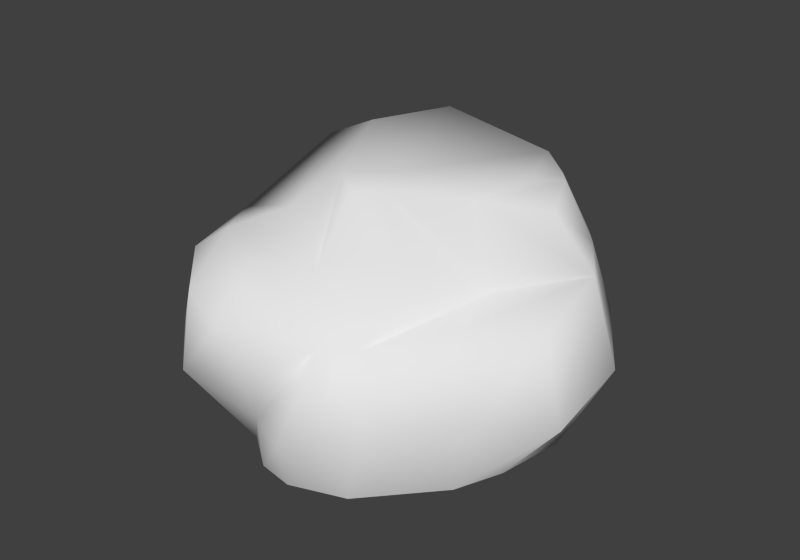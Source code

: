 # Source: rock_textured.blend  (saved by Blender 2.65.0; exported with 4.5.12 LTS)
import bpy
from mathutils import Matrix  # noqa: F401  (used for matrix-valued properties, if any)

bpy.ops.wm.read_factory_settings(use_empty=True)
scene = bpy.context.scene
scene.name = 'Scene'

# ---- collections
col_collection_1 = bpy.data.collections.new('Collection 1'); scene.collection.children.link(col_collection_1)

# ---- materials (node trees are filled in below, after node groups)
mat_material = bpy.data.materials.new('Material')
mat_material.alpha_threshold = 0.0
mat_material.use_transparent_shadow = False
mat_material.roughness = 0.5
mat_material.specular_intensity = 0.2
mat_material.line_color = (0.0, 0.0, 0.0, 1.0)

# ---- material node trees

# ---- world
world_world = bpy.data.worlds.new('World'); scene.world = world_world
world_world.color = (0.05088, 0.05088, 0.05088)
world_world.use_sun_shadow = False
world_world.sun_shadow_jitter_overblur = 0.0
world_world.cycles.sampling_method = 'MANUAL'
world_world.cycles.sample_map_resolution = 256

# ---- meshes
me_plane = bpy.data.meshes.new('Plane')
me_plane.from_pydata([(-0.1206, -0.8431, -0.0308), (-0.784, -0.2044, -0.0308), (0.1619, 0.7183, -0.0308), (0.7167, -0.2155, -0.0308), (0.8579, -0.1731, 0.6955), (0.5019, 0.7398, 0.7307), (-0.8815, -0.3167, 0.702), (-0.1509, -1.016, 0.7343), (-0.7572, 0.07791, -0.0308), (-0.5211, 0.4462, -0.0308), (-0.09244, 0.7259, -0.0308), (0.05539, -0.8714, -0.0308), (0.3186, -0.7778, -0.0308), (0.6216, -0.4456, -0.0308), (0.6009, -0.411, 0.7157), (0.3807, -0.746, 0.6991), (0.2468, -0.876, 0.7003), (0.3069, 0.893, 0.7574), (-0.4348, 0.8695, 0.8683), (-0.9143, -0.1287, 0.7504), (-0.3002, -0.7121, -0.0308), (-0.6243, -0.5151, -0.0308), (0.4916, 0.5376, -0.0308), (0.7769, 0.1207, -0.0308), (0.833, 0.2319, 0.7901), (0.5973, 0.6096, 0.7511), (-0.692, -0.6486, 0.7898), (-0.3999, -0.9355, 0.7881), (0.5223, -0.05696, 0.73), (0.2645, -0.375, 0.8767), (-0.2455, -0.72, 0.8742), (-0.5094, -0.6137, 0.9202), (0.9788, -0.2023, 0.2967), (0.3847, 0.9628, 0.235), (-0.1217, -0.8621, 0.2313), (-1.106, -0.2445, 0.1551), (0.7689, -0.466, 0.3821), (0.4656, -0.8606, 0.3906), (0.159, -1.017, 0.2957), (-1.095, 0.07548, 0.06071), (-0.6394, 0.6574, -0.001838), (0.07512, 1.057, 0.2097), (0.685, 0.6629, 0.4371), (0.9842, 0.2071, 0.3991), (-0.444, -0.9751, 0.396), (-0.809, -0.6588, 0.3593), (-0.6314, 0.2683, -0.0308), (0.1857, -0.8247, -0.0308), (0.313, -0.8116, 0.6981), (-0.7513, 0.3136, 1.047), (-0.02605, -0.5576, 0.8618), (-0.301, -0.4092, 1.02), (0.3167, -0.9346, 0.3447), (-0.8182, 0.3526, 0.01416), (-0.2222, -0.1797, 1.122), (-0.5483, 0.3952, 1.137), (-0.08337, -0.2928, 1.097), (0.02208, -0.1863, 1.098), (-0.3456, 0.7516, 1.158), (0.3145, 0.06915, 1.052), (0.5976, 0.2577, 1.008), (0.3911, 0.6526, 1.018), (0.4662, 0.5531, 1.03), (0.2341, 0.7696, 1.052), (-0.05047, -0.03981, 1.121), (0.376, 0.4015, 1.06)], [], [(14, 28, 24, 4), (15, 29, 28, 14), (7, 27, 30, 16), (27, 26, 31, 30), (26, 6, 19, 31), (13, 36, 32, 3), (36, 14, 4, 32), (12, 37, 36, 13), (37, 15, 14, 36), (0, 34, 38, 11), (34, 7, 16, 38), (8, 39, 35, 1), (39, 19, 6, 35), (10, 41, 40, 9), (41, 17, 18, 40), (2, 33, 41, 10), (33, 5, 17, 41), (22, 42, 33, 2), (42, 25, 5, 33), (23, 43, 42, 22), (43, 24, 25, 42), (3, 32, 43, 23), (32, 4, 24, 43), (34, 0, 20, 44), (44, 27, 7, 34), (21, 45, 44, 20), (45, 26, 27, 44), (1, 35, 45, 21), (35, 6, 26, 45), (30, 50, 48, 16), (50, 29, 15, 48), (31, 51, 50, 30), (19, 49, 51, 31), (38, 52, 47, 11), (52, 37, 12, 47), (16, 48, 52, 38), (48, 15, 37, 52), (40, 53, 46, 9), (53, 39, 8, 46), (18, 49, 53, 40), (49, 19, 39, 53), (51, 49, 55, 54), (50, 51, 54, 56), (29, 50, 56, 57), (49, 18, 58, 55), (28, 29, 57, 59), (24, 28, 59, 60), (5, 25, 62, 61), (25, 24, 60, 62), (18, 17, 63, 58), (17, 5, 61, 63), (55, 58, 64, 54), (54, 64, 57, 56), (64, 58, 63, 65), (57, 64, 65, 59), (65, 63, 61, 62), (59, 65, 62, 60)])
me_plane.polygons.foreach_set('use_smooth', [True] * 57)
_uv = me_plane.uv_layers.new(name='UVTex')
_uv.uv.foreach_set('vector', [0.5742, 0.6148, 0.6022, 0.5439, 0.6751, 0.5128, 0.6509, 0.5929, 0.4783, 0.6372, 0.5192, 0.5509, 0.6022, 0.5439, 0.5742, 0.6148, 0.3604, 0.5782, 0.3491, 0.5275, 0.4002, 0.5242, 0.4338, 0.6313, 0.3491, 0.5275, 0.3459, 0.453, 0.3836, 0.4735, 0.4002, 0.5242, 0.3459, 0.453, 0.3585, 0.3761, 0.3887, 0.3482, 0.3836, 0.4735, 0.6892, 0.9388, 0.6264, 0.7109, 0.7273, 0.6625, 0.8415, 0.861, 0.6264, 0.7109, 0.5742, 0.6148, 0.6509, 0.5929, 0.7273, 0.6625, 0.39, 0.9388, 0.4692, 0.7319, 0.6264, 0.7109, 0.6892, 0.9388, 0.4692, 0.7319, 0.4783, 0.6372, 0.5742, 0.6148, 0.6264, 0.7109, 0.1139, 0.7939, 0.2325, 0.6804, 0.347, 0.7224, 0.2203, 0.8765, 0.2325, 0.6804, 0.3604, 0.5782, 0.4338, 0.6313, 0.347, 0.7224, 0.2363, 0.07014, 0.2986, 0.2072, 0.2651, 0.2792, 0.1131, 0.2009, 0.2986, 0.2072, 0.3887, 0.3482, 0.3585, 0.3761, 0.2651, 0.2792, 0.7001, 0.09253, 0.7016, 0.2519, 0.4921, 0.1025, 0.4762, 0.0, 0.7016, 0.2519, 0.6578, 0.3603, 0.5609, 0.3123, 0.4921, 0.1025, 0.8295, 0.1491, 0.7503, 0.3044, 0.7016, 0.2519, 0.7001, 0.09253, 0.7503, 0.3044, 0.6823, 0.3982, 0.6578, 0.3603, 0.7016, 0.2519, 0.9755, 0.3314, 0.7588, 0.419, 0.7503, 0.3044, 0.8295, 0.1491, 0.7588, 0.419, 0.6853, 0.4288, 0.6823, 0.3982, 0.7503, 0.3044, 1.0, 0.6506, 0.7572, 0.5551, 0.7588, 0.419, 0.9755, 0.3314, 0.7572, 0.5551, 0.6751, 0.5128, 0.6853, 0.4288, 0.7588, 0.419, 0.8415, 0.861, 0.7273, 0.6625, 0.7572, 0.5551, 1.0, 0.6506, 0.7273, 0.6625, 0.6509, 0.5929, 0.6751, 0.5128, 0.7572, 0.5551, 0.2325, 0.6804, 0.1139, 0.7939, 0.0, 0.6532, 0.2648, 0.5435, 0.2648, 0.5435, 0.3491, 0.5275, 0.3604, 0.5782, 0.2325, 0.6804, 0.00948, 0.3943, 0.2463, 0.418, 0.2648, 0.5435, 0.0, 0.6532, 0.2463, 0.418, 0.3459, 0.453, 0.3491, 0.5275, 0.2648, 0.5435, 0.1131, 0.2009, 0.2651, 0.2792, 0.2463, 0.418, 0.00948, 0.3943, 0.2651, 0.2792, 0.3585, 0.3761, 0.3459, 0.453, 0.2463, 0.418, 0.4002, 0.5242, 0.4515, 0.5379, 0.4552, 0.6359, 0.4338, 0.6313, 0.4515, 0.5379, 0.5192, 0.5509, 0.4783, 0.6372, 0.4552, 0.6359, 0.3836, 0.4735, 0.4395, 0.4735, 0.4515, 0.5379, 0.4002, 0.5242, 0.3887, 0.3482, 0.4785, 0.3464, 0.4395, 0.4735, 0.3836, 0.4735, 0.347, 0.7224, 0.4099, 0.7334, 0.3053, 0.918, 0.2203, 0.8765, 0.4099, 0.7334, 0.4692, 0.7319, 0.39, 0.9388, 0.3053, 0.918, 0.4338, 0.6313, 0.4552, 0.6359, 0.4099, 0.7334, 0.347, 0.7224, 0.4552, 0.6359, 0.4783, 0.6372, 0.4692, 0.7319, 0.4099, 0.7334, 0.4921, 0.1025, 0.3771, 0.1078, 0.3636, 0.01038, 0.4762, 0.0, 0.3771, 0.1078, 0.2986, 0.2072, 0.2363, 0.07014, 0.3636, 0.01038, 0.5609, 0.3123, 0.4785, 0.3464, 0.3771, 0.1078, 0.4921, 0.1025, 0.4785, 0.3464, 0.3887, 0.3482, 0.2986, 0.2072, 0.3771, 0.1078, 0.4395, 0.4735, 0.4785, 0.3464, 0.5077, 0.3628, 0.4809, 0.4544, 0.4515, 0.5379, 0.4395, 0.4735, 0.4809, 0.4544, 0.4837, 0.4831, 0.5192, 0.5509, 0.4515, 0.5379, 0.4837, 0.4831, 0.5083, 0.4825, 0.4785, 0.3464, 0.5609, 0.3123, 0.5551, 0.3554, 0.5077, 0.3628, 0.6022, 0.5439, 0.5192, 0.5509, 0.5083, 0.4825, 0.5727, 0.4803, 0.6751, 0.5128, 0.6022, 0.5439, 0.5727, 0.4803, 0.6292, 0.4779, 0.6823, 0.3982, 0.6853, 0.4288, 0.6322, 0.4292, 0.63, 0.4102, 0.6853, 0.4288, 0.6751, 0.5128, 0.6292, 0.4779, 0.6322, 0.4292, 0.5609, 0.3123, 0.6578, 0.3603, 0.6165, 0.3854, 0.5551, 0.3554, 0.6578, 0.3603, 0.6823, 0.3982, 0.63, 0.4102, 0.6165, 0.3854, 0.5077, 0.3628, 0.5551, 0.3554, 0.5149, 0.4573, 0.4809, 0.4544, 0.4809, 0.4544, 0.5149, 0.4573, 0.5083, 0.4825, 0.4837, 0.4831, 0.5149, 0.4573, 0.5551, 0.3554, 0.6165, 0.3854, 0.6088, 0.4418, 0.5083, 0.4825, 0.5149, 0.4573, 0.6088, 0.4418, 0.5727, 0.4803, 0.6088, 0.4418, 0.6165, 0.3854, 0.63, 0.4102, 0.6322, 0.4292, 0.5727, 0.4803, 0.6088, 0.4418, 0.6322, 0.4292, 0.6292, 0.4779])
me_plane.materials.append(mat_material)
me_plane.use_remesh_preserve_volume = False
me_plane.use_remesh_preserve_attributes = False
me_plane.use_mirror_vertex_groups = False
me_plane.update()

# ---- objects
ob_plane = bpy.data.objects.new('Plane', me_plane)

# ---- transforms, parenting, visibility, modifiers, constraints
ob_plane.location = (0.0, 0.0, 0.0)
ob_plane.empty_display_type = 'ARROWS'
ob_plane.lineart.crease_threshold = 0.0
_m = ob_plane.modifiers.new('Multires', 'MULTIRES')
_m.uv_smooth = 'PRESERVE_CORNERS'
_m.quality = 3
_m.levels = 5
_m.sculpt_levels = 5
_m.render_levels = 5
_m.show_only_control_edges = False

# ---- collection membership
col_collection_1.objects.link(ob_plane)

# ---- scene / render settings (as saved in the file)
scene.frame_start = 1; scene.frame_end = 250; scene.frame_set(1)
scene.render.engine = 'BLENDER_EEVEE_NEXT'
scene.render.image_settings.color_mode = 'RGB'
scene.render.image_settings.compression = 90
scene.render.resolution_x = 500
scene.render.resolution_y = 350
scene.render.dither_intensity = 0.0
scene.render.bake_margin = 2
scene.render.bake_bias = 0.0
scene.cycles.use_denoising = False
scene.cycles.samples = 10
scene.cycles.sampling_pattern = 'TABULATED_SOBOL'
scene.cycles.light_sampling_threshold = 0.0
scene.cycles.use_adaptive_sampling = False
scene.cycles.use_light_tree = False
scene.cycles.blur_glossy = 0.0
scene.cycles.volume_bounces = 1
scene.cycles.pixel_filter_type = 'GAUSSIAN'
scene.cycles.sample_clamp_indirect = 0.0
scene.view_settings.view_transform = 'Standard'
bpy.context.view_layer.update()

# ---- added for rendering (the .blend has no active camera and no usable light): camera, sun
cam_auto = bpy.data.cameras.new('AutoCamera')
cam_auto.lens = 50.0
cam_auto.sensor_width = 36.0
cam_auto.clip_end = 1000.0
ob_auto_camera = bpy.data.objects.new('AutoCamera', cam_auto)
scene.collection.objects.link(ob_auto_camera)
ob_auto_camera.location = (2.87739, -3.50582, 2.91422)
ob_auto_camera.rotation_euler = (1.09748, -7.21219e-08, 0.694738)
scene.camera = ob_auto_camera
light_auto_sun = bpy.data.lights.new('AutoSun', 'SUN')
light_auto_sun.energy = 3.0
light_auto_sun.angle = 0.0523599
ob_auto_sun = bpy.data.objects.new('AutoSun', light_auto_sun)
scene.collection.objects.link(ob_auto_sun)
ob_auto_sun.rotation_euler = (0.872665, 0.174533, 0.523599)
bpy.context.view_layer.update()
